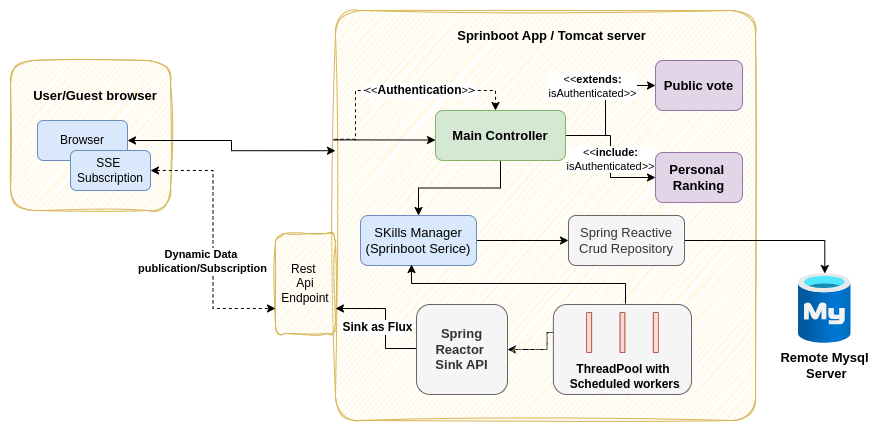

The diagram above was exported from draw.io. Its source (the exported page's mxGraphModel, read from the mxfile embedded in the PNG):
<mxGraphModel dx="1434" dy="815" grid="1" gridSize="10" guides="1" tooltips="1" connect="1" arrows="1" fold="1" page="1" pageScale="1" pageWidth="827" pageHeight="1169" math="0" shadow="0">
  <root>
    <mxCell id="0" />
    <mxCell id="1" parent="0" />
    <mxCell id="i-8hcK0DhHlVso0w6btU-60" style="edgeStyle=orthogonalEdgeStyle;rounded=0;orthogonalLoop=1;jettySize=auto;html=1;entryX=1;entryY=0.5;entryDx=0;entryDy=0;" parent="1" source="i-8hcK0DhHlVso0w6btU-5" target="i-8hcK0DhHlVso0w6btU-59" edge="1">
      <mxGeometry relative="1" as="geometry" />
    </mxCell>
    <mxCell id="i-8hcK0DhHlVso0w6btU-2" value="" style="rounded=1;whiteSpace=wrap;html=1;fillColor=#fff2cc;strokeColor=#d6b656;sketch=1;curveFitting=1;jiggle=2;arcSize=6;" parent="1" vertex="1">
      <mxGeometry x="400" y="70" width="420" height="410" as="geometry" />
    </mxCell>
    <mxCell id="i-8hcK0DhHlVso0w6btU-45" style="edgeStyle=orthogonalEdgeStyle;rounded=0;orthogonalLoop=1;jettySize=auto;html=1;exitX=-0.003;exitY=0.339;exitDx=0;exitDy=0;exitPerimeter=0;entryX=0.5;entryY=0;entryDx=0;entryDy=0;dashed=1;" parent="1" edge="1">
      <mxGeometry relative="1" as="geometry">
        <mxPoint x="399.06999999999994" y="198.82" as="sourcePoint" />
        <mxPoint x="560" y="170" as="targetPoint" />
        <Array as="points">
          <mxPoint x="420" y="199" />
          <mxPoint x="420" y="150" />
          <mxPoint x="560" y="150" />
        </Array>
      </mxGeometry>
    </mxCell>
    <mxCell id="i-8hcK0DhHlVso0w6btU-47" value="&amp;lt;&amp;lt;&lt;b&gt;&lt;font style=&quot;font-size: 12px;&quot;&gt;Authentication&lt;/font&gt;&lt;/b&gt;&amp;gt;&amp;gt;" style="edgeLabel;html=1;align=center;verticalAlign=middle;resizable=0;points=[];" parent="i-8hcK0DhHlVso0w6btU-45" vertex="1" connectable="0">
      <mxGeometry x="-0.036" y="1" relative="1" as="geometry">
        <mxPoint x="22" as="offset" />
      </mxGeometry>
    </mxCell>
    <mxCell id="i-8hcK0DhHlVso0w6btU-3" value="&lt;b&gt;&lt;font style=&quot;font-size: 13px;&quot;&gt;Sprinboot App / Tomcat server&lt;/font&gt;&lt;/b&gt;" style="text;html=1;align=center;verticalAlign=middle;whiteSpace=wrap;rounded=0;" parent="1" vertex="1">
      <mxGeometry x="520" y="80" width="192.5" height="30" as="geometry" />
    </mxCell>
    <mxCell id="i-8hcK0DhHlVso0w6btU-11" value="" style="group" parent="1" vertex="1" connectable="0">
      <mxGeometry x="626" y="364" width="130" height="90" as="geometry" />
    </mxCell>
    <mxCell id="i-8hcK0DhHlVso0w6btU-7" value="" style="rounded=1;whiteSpace=wrap;html=1;fillColor=#f5f5f5;strokeColor=#666666;fontColor=#333333;" parent="i-8hcK0DhHlVso0w6btU-11" vertex="1">
      <mxGeometry x="-8.125" width="138.125" height="90" as="geometry" />
    </mxCell>
    <mxCell id="i-8hcK0DhHlVso0w6btU-5" value="" style="rounded=1;whiteSpace=wrap;html=1;fillColor=#fad9d5;strokeColor=#ae4132;flipH=0;" parent="i-8hcK0DhHlVso0w6btU-11" vertex="1">
      <mxGeometry x="25.1875" y="8" width="4.875000000000001" height="40" as="geometry" />
    </mxCell>
    <mxCell id="i-8hcK0DhHlVso0w6btU-6" value="" style="rounded=1;whiteSpace=wrap;html=1;fillColor=#fad9d5;strokeColor=#ae4132;" parent="i-8hcK0DhHlVso0w6btU-11" vertex="1">
      <mxGeometry x="91.8125" y="8" width="4.875000000000001" height="40" as="geometry" />
    </mxCell>
    <mxCell id="i-8hcK0DhHlVso0w6btU-35" value="" style="rounded=1;whiteSpace=wrap;html=1;fillColor=#fad9d5;strokeColor=#ae4132;flipH=0;" parent="i-8hcK0DhHlVso0w6btU-11" vertex="1">
      <mxGeometry x="58.50000000000001" y="8" width="4.875000000000001" height="40" as="geometry" />
    </mxCell>
    <mxCell id="i-8hcK0DhHlVso0w6btU-40" value="&lt;b&gt;ThreadPool with&lt;/b&gt;&lt;div&gt;&lt;b style=&quot;background-color: initial;&quot;&gt;&amp;nbsp;Scheduled workers&lt;/b&gt;&lt;/div&gt;" style="text;html=1;align=center;verticalAlign=middle;whiteSpace=wrap;rounded=0;" parent="i-8hcK0DhHlVso0w6btU-11" vertex="1">
      <mxGeometry x="-11.375000000000002" y="57" width="146.25" height="30" as="geometry" />
    </mxCell>
    <mxCell id="i-8hcK0DhHlVso0w6btU-12" value="Rest&amp;nbsp;&lt;div&gt;Api Endpoint&lt;/div&gt;" style="rounded=1;whiteSpace=wrap;html=1;fillColor=#fff2cc;strokeColor=#d6b656;sketch=1;curveFitting=1;jiggle=2;" parent="1" vertex="1">
      <mxGeometry x="340" y="293" width="60" height="100" as="geometry" />
    </mxCell>
    <mxCell id="i-8hcK0DhHlVso0w6btU-48" style="edgeStyle=orthogonalEdgeStyle;rounded=0;orthogonalLoop=1;jettySize=auto;html=1;entryX=0.5;entryY=0;entryDx=0;entryDy=0;" parent="1" source="i-8hcK0DhHlVso0w6btU-13" target="i-8hcK0DhHlVso0w6btU-32" edge="1">
      <mxGeometry relative="1" as="geometry" />
    </mxCell>
    <mxCell id="zbrmNNoc9ILlYYlGaO-v-4" style="edgeStyle=orthogonalEdgeStyle;rounded=0;orthogonalLoop=1;jettySize=auto;html=1;entryX=0;entryY=0.5;entryDx=0;entryDy=0;" edge="1" parent="1" source="i-8hcK0DhHlVso0w6btU-13" target="zbrmNNoc9ILlYYlGaO-v-2">
      <mxGeometry relative="1" as="geometry">
        <Array as="points">
          <mxPoint x="670" y="195" />
          <mxPoint x="670" y="145" />
        </Array>
      </mxGeometry>
    </mxCell>
    <mxCell id="zbrmNNoc9ILlYYlGaO-v-6" value="&amp;lt;&amp;lt;&lt;b&gt;extends:&lt;/b&gt;&lt;div&gt;isAuthenticated&amp;gt;&amp;gt;&lt;/div&gt;" style="edgeLabel;html=1;align=center;verticalAlign=middle;resizable=0;points=[];" vertex="1" connectable="0" parent="zbrmNNoc9ILlYYlGaO-v-4">
      <mxGeometry x="-0.0182" y="-1" relative="1" as="geometry">
        <mxPoint x="-15" y="-21" as="offset" />
      </mxGeometry>
    </mxCell>
    <mxCell id="zbrmNNoc9ILlYYlGaO-v-5" style="edgeStyle=orthogonalEdgeStyle;rounded=0;orthogonalLoop=1;jettySize=auto;html=1;" edge="1" parent="1" source="i-8hcK0DhHlVso0w6btU-13" target="zbrmNNoc9ILlYYlGaO-v-3">
      <mxGeometry relative="1" as="geometry" />
    </mxCell>
    <mxCell id="zbrmNNoc9ILlYYlGaO-v-7" value="&amp;lt;&amp;lt;&lt;b&gt;include:&lt;/b&gt;&lt;div&gt;isAuthenticated&amp;gt;&amp;gt;&lt;/div&gt;" style="edgeLabel;html=1;align=center;verticalAlign=middle;resizable=0;points=[];" vertex="1" connectable="0" parent="zbrmNNoc9ILlYYlGaO-v-5">
      <mxGeometry x="0.1212" y="3" relative="1" as="geometry">
        <mxPoint x="-4" y="-6" as="offset" />
      </mxGeometry>
    </mxCell>
    <mxCell id="i-8hcK0DhHlVso0w6btU-13" value="&lt;b&gt;&lt;font style=&quot;font-size: 13px;&quot;&gt;Main Controller&lt;/font&gt;&lt;/b&gt;" style="rounded=1;whiteSpace=wrap;html=1;fillColor=#d5e8d4;strokeColor=#82b366;" parent="1" vertex="1">
      <mxGeometry x="500" y="170" width="130" height="50" as="geometry" />
    </mxCell>
    <mxCell id="i-8hcK0DhHlVso0w6btU-22" value="" style="rounded=1;whiteSpace=wrap;html=1;fillColor=#fff2cc;strokeColor=#d6b656;sketch=1;curveFitting=1;jiggle=2;" parent="1" vertex="1">
      <mxGeometry x="75" y="120" width="160" height="150" as="geometry" />
    </mxCell>
    <mxCell id="i-8hcK0DhHlVso0w6btU-26" value="" style="group" parent="1" vertex="1" connectable="0">
      <mxGeometry x="95" y="170" width="120" height="80" as="geometry" />
    </mxCell>
    <mxCell id="i-8hcK0DhHlVso0w6btU-23" value="Browser" style="rounded=1;whiteSpace=wrap;html=1;fillColor=#dae8fc;strokeColor=#6c8ebf;" parent="i-8hcK0DhHlVso0w6btU-26" vertex="1">
      <mxGeometry x="7" y="10" width="90" height="40" as="geometry" />
    </mxCell>
    <mxCell id="i-8hcK0DhHlVso0w6btU-25" value="SSE&amp;nbsp;&lt;div&gt;Subscription&lt;/div&gt;" style="rounded=1;whiteSpace=wrap;html=1;fillColor=#dae8fc;strokeColor=#6c8ebf;" parent="i-8hcK0DhHlVso0w6btU-26" vertex="1">
      <mxGeometry x="40" y="40" width="80" height="40" as="geometry" />
    </mxCell>
    <mxCell id="i-8hcK0DhHlVso0w6btU-27" value="&lt;font style=&quot;font-size: 13px;&quot;&gt;&lt;b&gt;User/Guest browser&lt;/b&gt;&lt;/font&gt;" style="text;html=1;align=center;verticalAlign=middle;whiteSpace=wrap;rounded=0;" parent="1" vertex="1">
      <mxGeometry x="95" y="140" width="130" height="30" as="geometry" />
    </mxCell>
    <mxCell id="i-8hcK0DhHlVso0w6btU-28" style="edgeStyle=orthogonalEdgeStyle;rounded=0;orthogonalLoop=1;jettySize=auto;html=1;entryX=0;entryY=0.75;entryDx=0;entryDy=0;dashed=1;startArrow=classic;startFill=1;" parent="1" source="i-8hcK0DhHlVso0w6btU-25" target="i-8hcK0DhHlVso0w6btU-12" edge="1">
      <mxGeometry relative="1" as="geometry" />
    </mxCell>
    <mxCell id="i-8hcK0DhHlVso0w6btU-42" value="&lt;b&gt;Dynamic Data&amp;nbsp;&lt;/b&gt;&lt;div&gt;&lt;b&gt;publication/Subscription&lt;/b&gt;&lt;/div&gt;" style="edgeLabel;html=1;align=center;verticalAlign=middle;resizable=0;points=[];" parent="i-8hcK0DhHlVso0w6btU-28" vertex="1" connectable="0">
      <mxGeometry x="0.4647" y="3" relative="1" as="geometry">
        <mxPoint x="-14" y="-40" as="offset" />
      </mxGeometry>
    </mxCell>
    <mxCell id="zbrmNNoc9ILlYYlGaO-v-1" style="edgeStyle=orthogonalEdgeStyle;rounded=0;orthogonalLoop=1;jettySize=auto;html=1;" edge="1" parent="1" source="i-8hcK0DhHlVso0w6btU-14" target="i-8hcK0DhHlVso0w6btU-52">
      <mxGeometry relative="1" as="geometry" />
    </mxCell>
    <mxCell id="i-8hcK0DhHlVso0w6btU-14" value="&lt;font style=&quot;font-size: 13px;&quot;&gt;Spring&amp;nbsp;&lt;span style=&quot;background-color: initial;&quot;&gt;Reactive Crud Repository&lt;/span&gt;&lt;/font&gt;" style="rounded=1;whiteSpace=wrap;html=1;fillColor=#f5f5f5;strokeColor=#666666;fontColor=#333333;" parent="1" vertex="1">
      <mxGeometry x="633" y="275" width="116" height="50" as="geometry" />
    </mxCell>
    <mxCell id="i-8hcK0DhHlVso0w6btU-51" style="edgeStyle=orthogonalEdgeStyle;rounded=0;orthogonalLoop=1;jettySize=auto;html=1;entryX=0;entryY=0.5;entryDx=0;entryDy=0;" parent="1" source="i-8hcK0DhHlVso0w6btU-32" target="i-8hcK0DhHlVso0w6btU-14" edge="1">
      <mxGeometry relative="1" as="geometry" />
    </mxCell>
    <mxCell id="i-8hcK0DhHlVso0w6btU-32" value="&lt;font style=&quot;font-size: 13px;&quot;&gt;SKills Manager&lt;/font&gt;&lt;div style=&quot;font-size: 13px;&quot;&gt;&lt;font style=&quot;font-size: 13px;&quot;&gt;(Sprinboot Serice)&lt;/font&gt;&lt;/div&gt;" style="rounded=1;whiteSpace=wrap;html=1;fillColor=#dae8fc;strokeColor=#6c8ebf;" parent="1" vertex="1">
      <mxGeometry x="425" y="275" width="116" height="50" as="geometry" />
    </mxCell>
    <mxCell id="i-8hcK0DhHlVso0w6btU-43" style="edgeStyle=orthogonalEdgeStyle;rounded=0;orthogonalLoop=1;jettySize=auto;html=1;entryX=0;entryY=0.342;entryDx=0;entryDy=0;entryPerimeter=0;startArrow=classic;startFill=1;" parent="1" source="i-8hcK0DhHlVso0w6btU-23" target="i-8hcK0DhHlVso0w6btU-2" edge="1">
      <mxGeometry relative="1" as="geometry" />
    </mxCell>
    <mxCell id="i-8hcK0DhHlVso0w6btU-46" style="edgeStyle=orthogonalEdgeStyle;rounded=0;orthogonalLoop=1;jettySize=auto;html=1;entryX=0.002;entryY=0.611;entryDx=0;entryDy=0;entryPerimeter=0;exitX=-0.007;exitY=0.338;exitDx=0;exitDy=0;exitPerimeter=0;" parent="1" edge="1">
      <mxGeometry relative="1" as="geometry">
        <mxPoint x="397.83000000000004" y="199.44" as="sourcePoint" />
        <mxPoint x="500" y="199.55" as="targetPoint" />
        <Array as="points">
          <mxPoint x="420" y="199" />
          <mxPoint x="420" y="200" />
        </Array>
      </mxGeometry>
    </mxCell>
    <mxCell id="i-8hcK0DhHlVso0w6btU-49" style="edgeStyle=orthogonalEdgeStyle;rounded=0;orthogonalLoop=1;jettySize=auto;html=1;entryX=0.44;entryY=0.98;entryDx=0;entryDy=0;entryPerimeter=0;" parent="1" target="i-8hcK0DhHlVso0w6btU-32" edge="1">
      <mxGeometry relative="1" as="geometry">
        <mxPoint x="690" y="363" as="sourcePoint" />
        <Array as="points">
          <mxPoint x="690" y="343" />
          <mxPoint x="476" y="343" />
        </Array>
      </mxGeometry>
    </mxCell>
    <mxCell id="i-8hcK0DhHlVso0w6btU-52" value="&lt;font style=&quot;font-size: 13px;&quot;&gt;&lt;b&gt;Remote Mysql&lt;/b&gt;&lt;/font&gt;&lt;div style=&quot;font-size: 13px;&quot;&gt;&lt;font style=&quot;font-size: 13px;&quot;&gt;&lt;b&gt;&amp;nbsp;Server&lt;/b&gt;&lt;/font&gt;&lt;/div&gt;" style="image;aspect=fixed;html=1;points=[];align=center;fontSize=12;image=img/lib/azure2/databases/Azure_Database_MySQL_Server.svg;" parent="1" vertex="1">
      <mxGeometry x="863" y="333" width="52.5" height="70" as="geometry" />
    </mxCell>
    <mxCell id="i-8hcK0DhHlVso0w6btU-61" style="edgeStyle=orthogonalEdgeStyle;rounded=0;orthogonalLoop=1;jettySize=auto;html=1;entryX=1;entryY=0.75;entryDx=0;entryDy=0;" parent="1" source="i-8hcK0DhHlVso0w6btU-59" target="i-8hcK0DhHlVso0w6btU-12" edge="1">
      <mxGeometry relative="1" as="geometry">
        <Array as="points">
          <mxPoint x="450" y="408" />
          <mxPoint x="450" y="368" />
        </Array>
      </mxGeometry>
    </mxCell>
    <mxCell id="i-8hcK0DhHlVso0w6btU-64" value="&lt;b&gt;&lt;font style=&quot;font-size: 12px;&quot;&gt;Sink as Flux&lt;/font&gt;&lt;/b&gt;" style="edgeLabel;html=1;align=center;verticalAlign=middle;resizable=0;points=[];" parent="i-8hcK0DhHlVso0w6btU-61" vertex="1" connectable="0">
      <mxGeometry x="0.2941" relative="1" as="geometry">
        <mxPoint x="-2" y="18" as="offset" />
      </mxGeometry>
    </mxCell>
    <mxCell id="i-8hcK0DhHlVso0w6btU-59" value="&lt;font style=&quot;font-size: 13px;&quot;&gt;&lt;b&gt;Spring Reactor&amp;nbsp;&lt;/b&gt;&lt;/font&gt;&lt;div&gt;&lt;font style=&quot;font-size: 13px;&quot;&gt;&lt;b&gt;Sink API&lt;/b&gt;&lt;/font&gt;&lt;/div&gt;" style="rounded=1;whiteSpace=wrap;html=1;fillColor=#f5f5f5;strokeColor=#666666;fontColor=#333333;" parent="1" vertex="1">
      <mxGeometry x="481" y="364" width="91" height="90" as="geometry" />
    </mxCell>
    <mxCell id="zbrmNNoc9ILlYYlGaO-v-2" value="&lt;span style=&quot;font-size: 13px;&quot;&gt;&lt;b&gt;Public vote&lt;/b&gt;&lt;/span&gt;" style="rounded=1;whiteSpace=wrap;html=1;fillColor=#e1d5e7;strokeColor=#9673a6;" vertex="1" parent="1">
      <mxGeometry x="720" y="120" width="87" height="50" as="geometry" />
    </mxCell>
    <mxCell id="zbrmNNoc9ILlYYlGaO-v-3" value="&lt;span style=&quot;font-size: 13px;&quot;&gt;&lt;b&gt;Personal&amp;nbsp;&lt;/b&gt;&lt;/span&gt;&lt;div&gt;&lt;span style=&quot;font-size: 13px;&quot;&gt;&lt;b&gt;Ranking&lt;/b&gt;&lt;/span&gt;&lt;/div&gt;" style="rounded=1;whiteSpace=wrap;html=1;fillColor=#e1d5e7;strokeColor=#9673a6;" vertex="1" parent="1">
      <mxGeometry x="720" y="212" width="87" height="50" as="geometry" />
    </mxCell>
  </root>
</mxGraphModel>